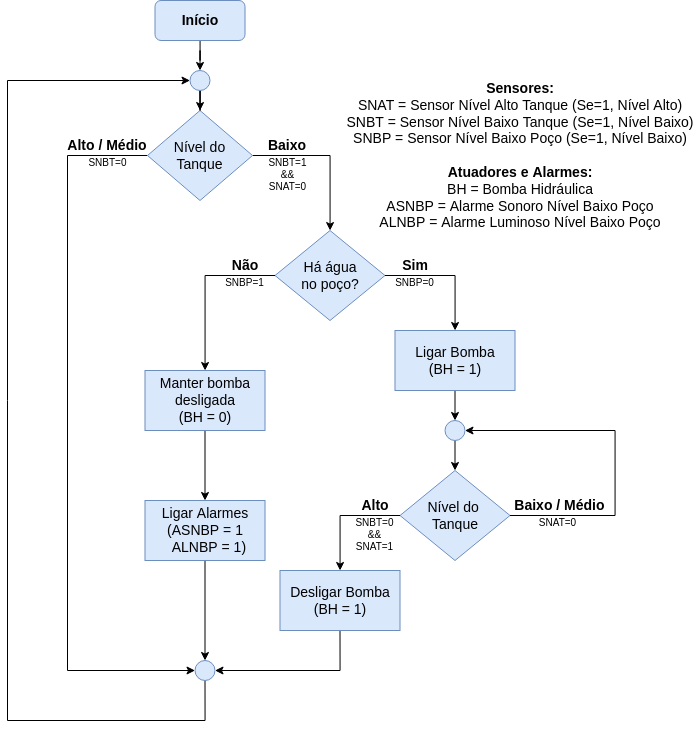

The diagram above was exported from draw.io. Its source (the exported page's mxGraphModel, read from the mxfile embedded in the PNG):
<mxGraphModel dx="1240" dy="809" grid="1" gridSize="10" guides="1" tooltips="1" connect="1" arrows="1" fold="1" page="1" pageScale="1" pageWidth="850" pageHeight="1100" math="0" shadow="0">
  <root>
    <mxCell id="0" />
    <mxCell id="1" parent="0" />
    <mxCell id="jGbxw-zjfuzlKcT9WL69-22" value="" style="edgeStyle=orthogonalEdgeStyle;rounded=0;orthogonalLoop=1;jettySize=auto;html=1;fontSize=14;" parent="1" source="jGbxw-zjfuzlKcT9WL69-1" target="jGbxw-zjfuzlKcT9WL69-21" edge="1">
      <mxGeometry relative="1" as="geometry" />
    </mxCell>
    <mxCell id="jGbxw-zjfuzlKcT9WL69-1" value="&lt;font style=&quot;font-size: 14px;&quot;&gt;&lt;b&gt;Início&lt;/b&gt;&lt;/font&gt;" style="rounded=1;whiteSpace=wrap;html=1;fillColor=#dae8fc;strokeColor=#6c8ebf;" parent="1" vertex="1">
      <mxGeometry x="277.5" y="70" width="90" height="40" as="geometry" />
    </mxCell>
    <mxCell id="jGbxw-zjfuzlKcT9WL69-4" value="" style="edgeStyle=orthogonalEdgeStyle;rounded=0;orthogonalLoop=1;jettySize=auto;html=1;fontSize=14;" parent="1" source="jGbxw-zjfuzlKcT9WL69-2" target="jGbxw-zjfuzlKcT9WL69-3" edge="1">
      <mxGeometry relative="1" as="geometry" />
    </mxCell>
    <mxCell id="jGbxw-zjfuzlKcT9WL69-30" style="edgeStyle=orthogonalEdgeStyle;rounded=0;orthogonalLoop=1;jettySize=auto;html=1;exitX=0;exitY=0.5;exitDx=0;exitDy=0;entryX=0;entryY=0.5;entryDx=0;entryDy=0;fontSize=14;" parent="1" source="jGbxw-zjfuzlKcT9WL69-2" target="jGbxw-zjfuzlKcT9WL69-24" edge="1">
      <mxGeometry relative="1" as="geometry">
        <Array as="points">
          <mxPoint x="190" y="225" />
          <mxPoint x="190" y="740" />
        </Array>
      </mxGeometry>
    </mxCell>
    <mxCell id="jGbxw-zjfuzlKcT9WL69-2" value="Nível do&lt;br&gt;Tanque" style="rhombus;whiteSpace=wrap;html=1;fontSize=14;fillColor=#dae8fc;strokeColor=#6c8ebf;" parent="1" vertex="1">
      <mxGeometry x="270" y="180" width="105" height="90" as="geometry" />
    </mxCell>
    <mxCell id="jGbxw-zjfuzlKcT9WL69-8" style="edgeStyle=orthogonalEdgeStyle;rounded=0;orthogonalLoop=1;jettySize=auto;html=1;fontSize=14;" parent="1" source="jGbxw-zjfuzlKcT9WL69-3" target="jGbxw-zjfuzlKcT9WL69-5" edge="1">
      <mxGeometry relative="1" as="geometry" />
    </mxCell>
    <mxCell id="jGbxw-zjfuzlKcT9WL69-9" style="edgeStyle=orthogonalEdgeStyle;rounded=0;orthogonalLoop=1;jettySize=auto;html=1;fontSize=14;" parent="1" source="jGbxw-zjfuzlKcT9WL69-3" target="jGbxw-zjfuzlKcT9WL69-6" edge="1">
      <mxGeometry relative="1" as="geometry" />
    </mxCell>
    <mxCell id="jGbxw-zjfuzlKcT9WL69-3" value="Há água&lt;br&gt;no poço?" style="rhombus;whiteSpace=wrap;html=1;fontSize=14;fillColor=#dae8fc;strokeColor=#6c8ebf;" parent="1" vertex="1">
      <mxGeometry x="397.5" y="300" width="110" height="90" as="geometry" />
    </mxCell>
    <mxCell id="jGbxw-zjfuzlKcT9WL69-20" value="" style="edgeStyle=orthogonalEdgeStyle;rounded=0;orthogonalLoop=1;jettySize=auto;html=1;fontSize=14;" parent="1" source="jGbxw-zjfuzlKcT9WL69-5" target="jGbxw-zjfuzlKcT9WL69-19" edge="1">
      <mxGeometry relative="1" as="geometry" />
    </mxCell>
    <mxCell id="jGbxw-zjfuzlKcT9WL69-5" value="Manter bomba desligada&lt;br&gt;(BH = 0)" style="rounded=0;whiteSpace=wrap;html=1;fontSize=14;fillColor=#dae8fc;strokeColor=#6c8ebf;" parent="1" vertex="1">
      <mxGeometry x="267.5" y="440" width="120" height="60" as="geometry" />
    </mxCell>
    <mxCell id="55PTLq0MQ5Qi5NZhXg_B-4" style="edgeStyle=orthogonalEdgeStyle;rounded=0;orthogonalLoop=1;jettySize=auto;html=1;exitX=0.5;exitY=1;exitDx=0;exitDy=0;entryX=0.5;entryY=0;entryDx=0;entryDy=0;" edge="1" parent="1" source="jGbxw-zjfuzlKcT9WL69-6" target="55PTLq0MQ5Qi5NZhXg_B-1">
      <mxGeometry relative="1" as="geometry" />
    </mxCell>
    <mxCell id="jGbxw-zjfuzlKcT9WL69-6" value="Ligar Bomba&lt;br&gt;(BH = 1)" style="rounded=0;whiteSpace=wrap;html=1;fontSize=14;fillColor=#dae8fc;strokeColor=#6c8ebf;" parent="1" vertex="1">
      <mxGeometry x="517.5" y="400" width="120" height="60" as="geometry" />
    </mxCell>
    <mxCell id="jGbxw-zjfuzlKcT9WL69-11" style="edgeStyle=orthogonalEdgeStyle;rounded=0;orthogonalLoop=1;jettySize=auto;html=1;exitX=1;exitY=0.5;exitDx=0;exitDy=0;entryX=1;entryY=0.5;entryDx=0;entryDy=0;fontSize=14;" parent="1" source="jGbxw-zjfuzlKcT9WL69-10" target="55PTLq0MQ5Qi5NZhXg_B-1" edge="1">
      <mxGeometry relative="1" as="geometry">
        <Array as="points">
          <mxPoint x="737.5" y="585" />
          <mxPoint x="737.5" y="500" />
        </Array>
      </mxGeometry>
    </mxCell>
    <mxCell id="jGbxw-zjfuzlKcT9WL69-18" style="edgeStyle=orthogonalEdgeStyle;rounded=0;orthogonalLoop=1;jettySize=auto;html=1;exitX=0;exitY=0.5;exitDx=0;exitDy=0;fontSize=14;" parent="1" source="jGbxw-zjfuzlKcT9WL69-10" target="jGbxw-zjfuzlKcT9WL69-13" edge="1">
      <mxGeometry relative="1" as="geometry" />
    </mxCell>
    <mxCell id="jGbxw-zjfuzlKcT9WL69-10" value="Nível do &lt;br&gt;Tanque" style="rhombus;whiteSpace=wrap;html=1;fontSize=14;fillColor=#dae8fc;strokeColor=#6c8ebf;" parent="1" vertex="1">
      <mxGeometry x="522.5" y="540" width="110" height="90" as="geometry" />
    </mxCell>
    <mxCell id="jGbxw-zjfuzlKcT9WL69-28" style="edgeStyle=orthogonalEdgeStyle;rounded=0;orthogonalLoop=1;jettySize=auto;html=1;exitX=0.5;exitY=1;exitDx=0;exitDy=0;entryX=1;entryY=0.5;entryDx=0;entryDy=0;fontSize=14;" parent="1" source="jGbxw-zjfuzlKcT9WL69-13" target="jGbxw-zjfuzlKcT9WL69-24" edge="1">
      <mxGeometry relative="1" as="geometry" />
    </mxCell>
    <mxCell id="jGbxw-zjfuzlKcT9WL69-13" value="Desligar Bomba&lt;br&gt;(BH = 1)" style="rounded=0;whiteSpace=wrap;html=1;fontSize=14;fillColor=#dae8fc;strokeColor=#6c8ebf;" parent="1" vertex="1">
      <mxGeometry x="402.5" y="640" width="120" height="60" as="geometry" />
    </mxCell>
    <mxCell id="jGbxw-zjfuzlKcT9WL69-14" value="&lt;b&gt;Sensores:&lt;br&gt;&lt;/b&gt;SNAT = Sensor Nível Alto Tanque (Se=1, Nível Alto)&lt;br&gt;SNBT = Sensor Nível Baixo Tanque (Se=1, Nível Baixo)&lt;br&gt;SNBP = Sensor Nível Baixo Poço (Se=1, Nível Baixo)&lt;br&gt;&lt;br&gt;&lt;b&gt;Atuadores e Alarmes:&lt;br&gt;&lt;/b&gt;BH = Bomba Hidráulica&lt;br&gt;ASNBP = Alarme Sonoro Nível Baixo Poço&lt;br&gt;ALNBP = Alarme Luminoso Nível Baixo Poço" style="text;html=1;strokeColor=none;fillColor=none;align=center;verticalAlign=middle;whiteSpace=wrap;rounded=0;fontSize=14;" parent="1" vertex="1">
      <mxGeometry x="467.5" y="135" width="350" height="180" as="geometry" />
    </mxCell>
    <mxCell id="jGbxw-zjfuzlKcT9WL69-29" style="edgeStyle=orthogonalEdgeStyle;rounded=0;orthogonalLoop=1;jettySize=auto;html=1;exitX=0.5;exitY=1;exitDx=0;exitDy=0;entryX=0.5;entryY=0;entryDx=0;entryDy=0;fontSize=14;" parent="1" source="jGbxw-zjfuzlKcT9WL69-19" target="jGbxw-zjfuzlKcT9WL69-24" edge="1">
      <mxGeometry relative="1" as="geometry" />
    </mxCell>
    <mxCell id="jGbxw-zjfuzlKcT9WL69-19" value="Ligar Alarmes&lt;br&gt;(ASNBP = 1&lt;br&gt;&amp;nbsp; ALNBP = 1)" style="rounded=0;whiteSpace=wrap;html=1;fontSize=14;fillColor=#dae8fc;strokeColor=#6c8ebf;" parent="1" vertex="1">
      <mxGeometry x="267.5" y="570" width="120" height="60" as="geometry" />
    </mxCell>
    <mxCell id="jGbxw-zjfuzlKcT9WL69-23" value="" style="edgeStyle=orthogonalEdgeStyle;rounded=0;orthogonalLoop=1;jettySize=auto;html=1;fontSize=14;" parent="1" source="jGbxw-zjfuzlKcT9WL69-21" target="jGbxw-zjfuzlKcT9WL69-2" edge="1">
      <mxGeometry relative="1" as="geometry" />
    </mxCell>
    <mxCell id="jGbxw-zjfuzlKcT9WL69-21" value="" style="ellipse;whiteSpace=wrap;html=1;aspect=fixed;fontSize=14;fillColor=#dae8fc;strokeColor=#6c8ebf;" parent="1" vertex="1">
      <mxGeometry x="312.5" y="140" width="20" height="20" as="geometry" />
    </mxCell>
    <mxCell id="jGbxw-zjfuzlKcT9WL69-31" style="edgeStyle=orthogonalEdgeStyle;rounded=0;orthogonalLoop=1;jettySize=auto;html=1;exitX=0.5;exitY=1;exitDx=0;exitDy=0;entryX=0;entryY=0.5;entryDx=0;entryDy=0;fontSize=14;" parent="1" source="jGbxw-zjfuzlKcT9WL69-24" target="jGbxw-zjfuzlKcT9WL69-21" edge="1">
      <mxGeometry relative="1" as="geometry">
        <Array as="points">
          <mxPoint x="328" y="790" />
          <mxPoint x="130" y="790" />
          <mxPoint x="130" y="150" />
        </Array>
      </mxGeometry>
    </mxCell>
    <mxCell id="jGbxw-zjfuzlKcT9WL69-24" value="" style="ellipse;whiteSpace=wrap;html=1;aspect=fixed;fontSize=14;fillColor=#dae8fc;strokeColor=#6c8ebf;" parent="1" vertex="1">
      <mxGeometry x="317.5" y="730" width="20" height="20" as="geometry" />
    </mxCell>
    <mxCell id="55PTLq0MQ5Qi5NZhXg_B-5" style="edgeStyle=orthogonalEdgeStyle;rounded=0;orthogonalLoop=1;jettySize=auto;html=1;exitX=0.5;exitY=1;exitDx=0;exitDy=0;entryX=0.5;entryY=0;entryDx=0;entryDy=0;" edge="1" parent="1" source="55PTLq0MQ5Qi5NZhXg_B-1" target="jGbxw-zjfuzlKcT9WL69-10">
      <mxGeometry relative="1" as="geometry" />
    </mxCell>
    <mxCell id="55PTLq0MQ5Qi5NZhXg_B-1" value="" style="ellipse;whiteSpace=wrap;html=1;aspect=fixed;fontSize=14;fillColor=#dae8fc;strokeColor=#6c8ebf;" vertex="1" parent="1">
      <mxGeometry x="567.5" y="490" width="20" height="20" as="geometry" />
    </mxCell>
    <mxCell id="55PTLq0MQ5Qi5NZhXg_B-10" value="&lt;b style=&quot;font-size: 14px;&quot;&gt;Baixo&lt;/b&gt;" style="text;html=1;strokeColor=none;fillColor=none;align=center;verticalAlign=middle;whiteSpace=wrap;rounded=0;fontSize=14;" vertex="1" parent="1">
      <mxGeometry x="380" y="200" width="60" height="30" as="geometry" />
    </mxCell>
    <mxCell id="55PTLq0MQ5Qi5NZhXg_B-11" value="&lt;b style=&quot;font-size: 14px;&quot;&gt;Alto / Médio&lt;/b&gt;" style="text;html=1;strokeColor=none;fillColor=none;align=center;verticalAlign=middle;whiteSpace=wrap;rounded=0;fontSize=14;" vertex="1" parent="1">
      <mxGeometry x="185" y="200" width="90" height="30" as="geometry" />
    </mxCell>
    <mxCell id="55PTLq0MQ5Qi5NZhXg_B-12" value="SNBT=1&lt;br&gt;&amp;amp;&amp;amp;&lt;br&gt;SNAT=0" style="text;whiteSpace=wrap;html=1;fontSize=10;align=center;" vertex="1" parent="1">
      <mxGeometry x="372.5" y="220" width="75" height="60" as="geometry" />
    </mxCell>
    <mxCell id="55PTLq0MQ5Qi5NZhXg_B-13" value="SNBT=0" style="text;whiteSpace=wrap;html=1;fontSize=10;align=center;" vertex="1" parent="1">
      <mxGeometry x="192.5" y="220" width="75" height="20" as="geometry" />
    </mxCell>
    <mxCell id="55PTLq0MQ5Qi5NZhXg_B-14" value="&lt;b style=&quot;font-size: 14px;&quot;&gt;Sim&lt;/b&gt;" style="text;html=1;strokeColor=none;fillColor=none;align=center;verticalAlign=middle;whiteSpace=wrap;rounded=0;fontSize=14;" vertex="1" parent="1">
      <mxGeometry x="507.5" y="320" width="60" height="30" as="geometry" />
    </mxCell>
    <mxCell id="55PTLq0MQ5Qi5NZhXg_B-15" value="&lt;b style=&quot;font-size: 14px;&quot;&gt;Não&lt;/b&gt;" style="text;html=1;strokeColor=none;fillColor=none;align=center;verticalAlign=middle;whiteSpace=wrap;rounded=0;fontSize=14;" vertex="1" parent="1">
      <mxGeometry x="337.5" y="320" width="60" height="30" as="geometry" />
    </mxCell>
    <mxCell id="55PTLq0MQ5Qi5NZhXg_B-16" value="SNBP=0" style="text;whiteSpace=wrap;html=1;fontSize=10;align=center;" vertex="1" parent="1">
      <mxGeometry x="500" y="340" width="75" height="20" as="geometry" />
    </mxCell>
    <mxCell id="55PTLq0MQ5Qi5NZhXg_B-17" value="SNBP=1" style="text;whiteSpace=wrap;html=1;fontSize=10;align=center;" vertex="1" parent="1">
      <mxGeometry x="330" y="340" width="75" height="60" as="geometry" />
    </mxCell>
    <mxCell id="55PTLq0MQ5Qi5NZhXg_B-20" value="&lt;b style=&quot;font-size: 14px;&quot;&gt;Alto&lt;/b&gt;" style="text;html=1;strokeColor=none;fillColor=none;align=center;verticalAlign=middle;whiteSpace=wrap;rounded=0;fontSize=14;" vertex="1" parent="1">
      <mxGeometry x="467.5" y="560" width="60" height="30" as="geometry" />
    </mxCell>
    <mxCell id="55PTLq0MQ5Qi5NZhXg_B-21" value="&lt;b style=&quot;font-size: 14px;&quot;&gt;&amp;nbsp;Baixo / Médio&lt;/b&gt;" style="text;html=1;strokeColor=none;fillColor=none;align=center;verticalAlign=middle;whiteSpace=wrap;rounded=0;fontSize=14;" vertex="1" parent="1">
      <mxGeometry x="627.5" y="560" width="105" height="30" as="geometry" />
    </mxCell>
    <mxCell id="55PTLq0MQ5Qi5NZhXg_B-22" value="SNBT=0&lt;br&gt;&amp;amp;&amp;amp;&lt;br&gt;SNAT=1" style="text;whiteSpace=wrap;html=1;fontSize=10;align=center;" vertex="1" parent="1">
      <mxGeometry x="460" y="580" width="75" height="50" as="geometry" />
    </mxCell>
    <mxCell id="55PTLq0MQ5Qi5NZhXg_B-23" value="SNAT=0" style="text;whiteSpace=wrap;html=1;fontSize=10;align=center;" vertex="1" parent="1">
      <mxGeometry x="642.5" y="580" width="75" height="20" as="geometry" />
    </mxCell>
  </root>
</mxGraphModel>